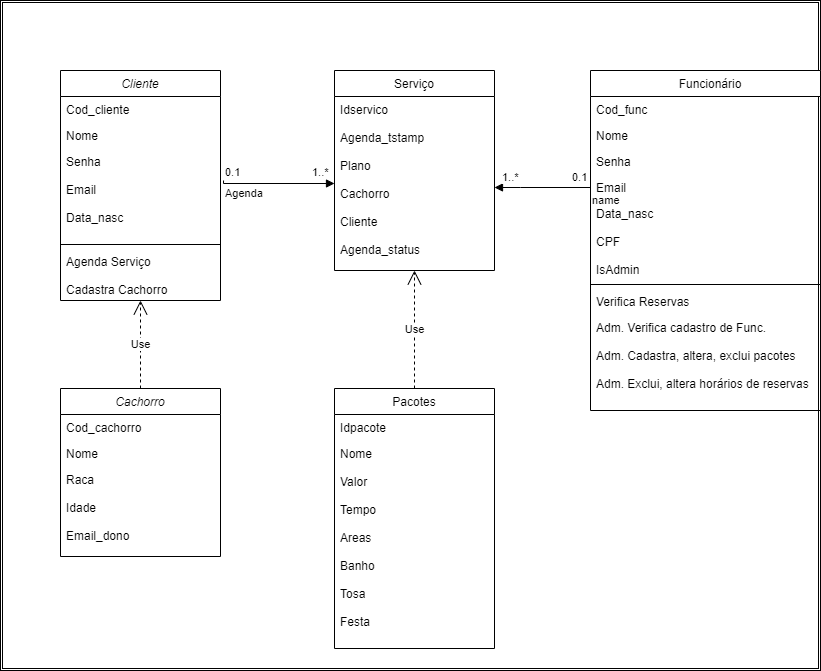

The diagram above was exported from draw.io. Its source (the exported page's mxGraphModel, read from the mxfile embedded in the PNG):
<mxGraphModel dx="1393" dy="789" grid="1" gridSize="10" guides="1" tooltips="1" connect="1" arrows="1" fold="1" page="1" pageScale="1" pageWidth="827" pageHeight="1169" math="0" shadow="0">
  <root>
    <mxCell id="WIyWlLk6GJQsqaUBKTNV-0" />
    <mxCell id="WIyWlLk6GJQsqaUBKTNV-1" parent="WIyWlLk6GJQsqaUBKTNV-0" />
    <mxCell id="aHikSg0CEpY8beLhDVMe-23" value="" style="shape=ext;double=1;rounded=0;whiteSpace=wrap;html=1;" vertex="1" parent="WIyWlLk6GJQsqaUBKTNV-1">
      <mxGeometry width="820" height="670" as="geometry" />
    </mxCell>
    <mxCell id="zkfFHV4jXpPFQw0GAbJ--0" value="Cliente" style="swimlane;fontStyle=2;align=center;verticalAlign=top;childLayout=stackLayout;horizontal=1;startSize=26;horizontalStack=0;resizeParent=1;resizeLast=0;collapsible=1;marginBottom=0;rounded=0;shadow=0;strokeWidth=1;" parent="WIyWlLk6GJQsqaUBKTNV-1" vertex="1">
      <mxGeometry x="60" y="70" width="160" height="230" as="geometry">
        <mxRectangle x="230" y="140" width="160" height="26" as="alternateBounds" />
      </mxGeometry>
    </mxCell>
    <mxCell id="zkfFHV4jXpPFQw0GAbJ--1" value="Cod_cliente&#10;" style="text;align=left;verticalAlign=top;spacingLeft=4;spacingRight=4;overflow=hidden;rotatable=0;points=[[0,0.5],[1,0.5]];portConstraint=eastwest;" parent="zkfFHV4jXpPFQw0GAbJ--0" vertex="1">
      <mxGeometry y="26" width="160" height="26" as="geometry" />
    </mxCell>
    <mxCell id="zkfFHV4jXpPFQw0GAbJ--2" value="Nome " style="text;align=left;verticalAlign=top;spacingLeft=4;spacingRight=4;overflow=hidden;rotatable=0;points=[[0,0.5],[1,0.5]];portConstraint=eastwest;rounded=0;shadow=0;html=0;" parent="zkfFHV4jXpPFQw0GAbJ--0" vertex="1">
      <mxGeometry y="52" width="160" height="26" as="geometry" />
    </mxCell>
    <mxCell id="zkfFHV4jXpPFQw0GAbJ--3" value="Senha&#10;&#10;Email&#10;&#10;Data_nasc" style="text;align=left;verticalAlign=top;spacingLeft=4;spacingRight=4;overflow=hidden;rotatable=0;points=[[0,0.5],[1,0.5]];portConstraint=eastwest;rounded=0;shadow=0;html=0;" parent="zkfFHV4jXpPFQw0GAbJ--0" vertex="1">
      <mxGeometry y="78" width="160" height="92" as="geometry" />
    </mxCell>
    <mxCell id="zkfFHV4jXpPFQw0GAbJ--4" value="" style="line;html=1;strokeWidth=1;align=left;verticalAlign=middle;spacingTop=-1;spacingLeft=3;spacingRight=3;rotatable=0;labelPosition=right;points=[];portConstraint=eastwest;" parent="zkfFHV4jXpPFQw0GAbJ--0" vertex="1">
      <mxGeometry y="170" width="160" height="8" as="geometry" />
    </mxCell>
    <mxCell id="zkfFHV4jXpPFQw0GAbJ--5" value="Agenda Serviço&#10;&#10;Cadastra Cachorro" style="text;align=left;verticalAlign=top;spacingLeft=4;spacingRight=4;overflow=hidden;rotatable=0;points=[[0,0.5],[1,0.5]];portConstraint=eastwest;" parent="zkfFHV4jXpPFQw0GAbJ--0" vertex="1">
      <mxGeometry y="178" width="160" height="42" as="geometry" />
    </mxCell>
    <mxCell id="zkfFHV4jXpPFQw0GAbJ--6" value="Pacotes" style="swimlane;fontStyle=0;align=center;verticalAlign=top;childLayout=stackLayout;horizontal=1;startSize=26;horizontalStack=0;resizeParent=1;resizeLast=0;collapsible=1;marginBottom=0;rounded=0;shadow=0;strokeWidth=1;" parent="WIyWlLk6GJQsqaUBKTNV-1" vertex="1">
      <mxGeometry x="334" y="388" width="160" height="260" as="geometry">
        <mxRectangle x="130" y="380" width="160" height="26" as="alternateBounds" />
      </mxGeometry>
    </mxCell>
    <mxCell id="zkfFHV4jXpPFQw0GAbJ--7" value="Idpacote" style="text;align=left;verticalAlign=top;spacingLeft=4;spacingRight=4;overflow=hidden;rotatable=0;points=[[0,0.5],[1,0.5]];portConstraint=eastwest;" parent="zkfFHV4jXpPFQw0GAbJ--6" vertex="1">
      <mxGeometry y="26" width="160" height="26" as="geometry" />
    </mxCell>
    <mxCell id="zkfFHV4jXpPFQw0GAbJ--8" value="Nome&#10;&#10;Valor&#10;&#10;Tempo&#10;&#10;Areas&#10;&#10;Banho&#10;&#10;Tosa&#10;&#10;Festa" style="text;align=left;verticalAlign=top;spacingLeft=4;spacingRight=4;overflow=hidden;rotatable=0;points=[[0,0.5],[1,0.5]];portConstraint=eastwest;rounded=0;shadow=0;html=0;" parent="zkfFHV4jXpPFQw0GAbJ--6" vertex="1">
      <mxGeometry y="52" width="160" height="208" as="geometry" />
    </mxCell>
    <mxCell id="zkfFHV4jXpPFQw0GAbJ--13" value="Serviço" style="swimlane;fontStyle=0;align=center;verticalAlign=top;childLayout=stackLayout;horizontal=1;startSize=26;horizontalStack=0;resizeParent=1;resizeLast=0;collapsible=1;marginBottom=0;rounded=0;shadow=0;strokeWidth=1;" parent="WIyWlLk6GJQsqaUBKTNV-1" vertex="1">
      <mxGeometry x="334" y="70" width="160" height="200" as="geometry">
        <mxRectangle x="340" y="380" width="170" height="26" as="alternateBounds" />
      </mxGeometry>
    </mxCell>
    <mxCell id="zkfFHV4jXpPFQw0GAbJ--14" value="Idservico&#10;&#10;Agenda_tstamp&#10;&#10;Plano&#10;&#10;Cachorro&#10;&#10;Cliente&#10;&#10;Agenda_status" style="text;align=left;verticalAlign=top;spacingLeft=4;spacingRight=4;overflow=hidden;rotatable=0;points=[[0,0.5],[1,0.5]];portConstraint=eastwest;" parent="zkfFHV4jXpPFQw0GAbJ--13" vertex="1">
      <mxGeometry y="26" width="160" height="174" as="geometry" />
    </mxCell>
    <mxCell id="zkfFHV4jXpPFQw0GAbJ--17" value="   Funcionário" style="swimlane;fontStyle=0;align=center;verticalAlign=top;childLayout=stackLayout;horizontal=1;startSize=26;horizontalStack=0;resizeParent=1;resizeLast=0;collapsible=1;marginBottom=0;rounded=0;shadow=0;strokeWidth=1;" parent="WIyWlLk6GJQsqaUBKTNV-1" vertex="1">
      <mxGeometry x="590" y="70" width="230" height="340" as="geometry">
        <mxRectangle x="550" y="140" width="160" height="26" as="alternateBounds" />
      </mxGeometry>
    </mxCell>
    <mxCell id="zkfFHV4jXpPFQw0GAbJ--18" value="Cod_func" style="text;align=left;verticalAlign=top;spacingLeft=4;spacingRight=4;overflow=hidden;rotatable=0;points=[[0,0.5],[1,0.5]];portConstraint=eastwest;" parent="zkfFHV4jXpPFQw0GAbJ--17" vertex="1">
      <mxGeometry y="26" width="230" height="26" as="geometry" />
    </mxCell>
    <mxCell id="zkfFHV4jXpPFQw0GAbJ--19" value="Nome" style="text;align=left;verticalAlign=top;spacingLeft=4;spacingRight=4;overflow=hidden;rotatable=0;points=[[0,0.5],[1,0.5]];portConstraint=eastwest;rounded=0;shadow=0;html=0;" parent="zkfFHV4jXpPFQw0GAbJ--17" vertex="1">
      <mxGeometry y="52" width="230" height="26" as="geometry" />
    </mxCell>
    <mxCell id="zkfFHV4jXpPFQw0GAbJ--20" value="Senha" style="text;align=left;verticalAlign=top;spacingLeft=4;spacingRight=4;overflow=hidden;rotatable=0;points=[[0,0.5],[1,0.5]];portConstraint=eastwest;rounded=0;shadow=0;html=0;" parent="zkfFHV4jXpPFQw0GAbJ--17" vertex="1">
      <mxGeometry y="78" width="230" height="26" as="geometry" />
    </mxCell>
    <mxCell id="zkfFHV4jXpPFQw0GAbJ--21" value="Email" style="text;align=left;verticalAlign=top;spacingLeft=4;spacingRight=4;overflow=hidden;rotatable=0;points=[[0,0.5],[1,0.5]];portConstraint=eastwest;rounded=0;shadow=0;html=0;" parent="zkfFHV4jXpPFQw0GAbJ--17" vertex="1">
      <mxGeometry y="104" width="230" height="26" as="geometry" />
    </mxCell>
    <mxCell id="zkfFHV4jXpPFQw0GAbJ--22" value="Data_nasc&#10;&#10;CPF&#10;&#10;IsAdmin" style="text;align=left;verticalAlign=top;spacingLeft=4;spacingRight=4;overflow=hidden;rotatable=0;points=[[0,0.5],[1,0.5]];portConstraint=eastwest;rounded=0;shadow=0;html=0;" parent="zkfFHV4jXpPFQw0GAbJ--17" vertex="1">
      <mxGeometry y="130" width="230" height="80" as="geometry" />
    </mxCell>
    <mxCell id="zkfFHV4jXpPFQw0GAbJ--23" value="" style="line;html=1;strokeWidth=1;align=left;verticalAlign=middle;spacingTop=-1;spacingLeft=3;spacingRight=3;rotatable=0;labelPosition=right;points=[];portConstraint=eastwest;" parent="zkfFHV4jXpPFQw0GAbJ--17" vertex="1">
      <mxGeometry y="210" width="230" height="8" as="geometry" />
    </mxCell>
    <mxCell id="zkfFHV4jXpPFQw0GAbJ--24" value="Verifica Reservas" style="text;align=left;verticalAlign=top;spacingLeft=4;spacingRight=4;overflow=hidden;rotatable=0;points=[[0,0.5],[1,0.5]];portConstraint=eastwest;" parent="zkfFHV4jXpPFQw0GAbJ--17" vertex="1">
      <mxGeometry y="218" width="230" height="26" as="geometry" />
    </mxCell>
    <mxCell id="zkfFHV4jXpPFQw0GAbJ--25" value="Adm. Verifica cadastro de Func.&#10;&#10;Adm. Cadastra, altera, exclui pacotes&#10;&#10;Adm. Exclui, altera horários de reservas" style="text;align=left;verticalAlign=top;spacingLeft=4;spacingRight=4;overflow=hidden;rotatable=0;points=[[0,0.5],[1,0.5]];portConstraint=eastwest;" parent="zkfFHV4jXpPFQw0GAbJ--17" vertex="1">
      <mxGeometry y="244" width="230" height="96" as="geometry" />
    </mxCell>
    <mxCell id="aHikSg0CEpY8beLhDVMe-0" value="Cachorro" style="swimlane;fontStyle=2;align=center;verticalAlign=top;childLayout=stackLayout;horizontal=1;startSize=26;horizontalStack=0;resizeParent=1;resizeLast=0;collapsible=1;marginBottom=0;rounded=0;shadow=0;strokeWidth=1;" vertex="1" parent="WIyWlLk6GJQsqaUBKTNV-1">
      <mxGeometry x="60" y="388" width="160" height="168" as="geometry">
        <mxRectangle x="230" y="140" width="160" height="26" as="alternateBounds" />
      </mxGeometry>
    </mxCell>
    <mxCell id="aHikSg0CEpY8beLhDVMe-1" value="Cod_cachorro" style="text;align=left;verticalAlign=top;spacingLeft=4;spacingRight=4;overflow=hidden;rotatable=0;points=[[0,0.5],[1,0.5]];portConstraint=eastwest;" vertex="1" parent="aHikSg0CEpY8beLhDVMe-0">
      <mxGeometry y="26" width="160" height="26" as="geometry" />
    </mxCell>
    <mxCell id="aHikSg0CEpY8beLhDVMe-2" value="Nome" style="text;align=left;verticalAlign=top;spacingLeft=4;spacingRight=4;overflow=hidden;rotatable=0;points=[[0,0.5],[1,0.5]];portConstraint=eastwest;rounded=0;shadow=0;html=0;" vertex="1" parent="aHikSg0CEpY8beLhDVMe-0">
      <mxGeometry y="52" width="160" height="26" as="geometry" />
    </mxCell>
    <mxCell id="aHikSg0CEpY8beLhDVMe-3" value="Raca&#10;&#10;Idade&#10;&#10;Email_dono" style="text;align=left;verticalAlign=top;spacingLeft=4;spacingRight=4;overflow=hidden;rotatable=0;points=[[0,0.5],[1,0.5]];portConstraint=eastwest;rounded=0;shadow=0;html=0;" vertex="1" parent="aHikSg0CEpY8beLhDVMe-0">
      <mxGeometry y="78" width="160" height="82" as="geometry" />
    </mxCell>
    <mxCell id="aHikSg0CEpY8beLhDVMe-10" value="Use" style="endArrow=open;endSize=12;dashed=1;html=1;rounded=0;entryX=0.5;entryY=1;entryDx=0;entryDy=0;exitX=0.5;exitY=0;exitDx=0;exitDy=0;" edge="1" parent="WIyWlLk6GJQsqaUBKTNV-1" source="aHikSg0CEpY8beLhDVMe-0" target="zkfFHV4jXpPFQw0GAbJ--0">
      <mxGeometry width="160" relative="1" as="geometry">
        <mxPoint x="80" y="350" as="sourcePoint" />
        <mxPoint x="240" y="350" as="targetPoint" />
      </mxGeometry>
    </mxCell>
    <mxCell id="aHikSg0CEpY8beLhDVMe-11" value="Use" style="endArrow=open;endSize=12;dashed=1;html=1;rounded=0;exitX=0.5;exitY=0;exitDx=0;exitDy=0;" edge="1" parent="WIyWlLk6GJQsqaUBKTNV-1" source="zkfFHV4jXpPFQw0GAbJ--6" target="zkfFHV4jXpPFQw0GAbJ--14">
      <mxGeometry width="160" relative="1" as="geometry">
        <mxPoint x="370" y="320" as="sourcePoint" />
        <mxPoint x="530" y="320" as="targetPoint" />
      </mxGeometry>
    </mxCell>
    <mxCell id="aHikSg0CEpY8beLhDVMe-14" value="Agenda" style="endArrow=block;endFill=1;html=1;edgeStyle=orthogonalEdgeStyle;align=left;verticalAlign=top;rounded=0;exitX=1.019;exitY=0.348;exitDx=0;exitDy=0;exitPerimeter=0;entryX=0;entryY=0.5;entryDx=0;entryDy=0;" edge="1" parent="WIyWlLk6GJQsqaUBKTNV-1" source="zkfFHV4jXpPFQw0GAbJ--3" target="zkfFHV4jXpPFQw0GAbJ--14">
      <mxGeometry x="-1" relative="1" as="geometry">
        <mxPoint x="240" y="180" as="sourcePoint" />
        <mxPoint x="320" y="180" as="targetPoint" />
        <Array as="points">
          <mxPoint x="223" y="183" />
        </Array>
      </mxGeometry>
    </mxCell>
    <mxCell id="aHikSg0CEpY8beLhDVMe-15" value="0.1" style="edgeLabel;resizable=0;html=1;align=left;verticalAlign=bottom;" connectable="0" vertex="1" parent="aHikSg0CEpY8beLhDVMe-14">
      <mxGeometry x="-1" relative="1" as="geometry" />
    </mxCell>
    <mxCell id="aHikSg0CEpY8beLhDVMe-18" value="1..*" style="edgeLabel;resizable=0;html=1;align=left;verticalAlign=bottom;" connectable="0" vertex="1" parent="aHikSg0CEpY8beLhDVMe-14">
      <mxGeometry x="-1" relative="1" as="geometry">
        <mxPoint x="87" as="offset" />
      </mxGeometry>
    </mxCell>
    <mxCell id="aHikSg0CEpY8beLhDVMe-19" value="name" style="endArrow=block;endFill=1;html=1;edgeStyle=orthogonalEdgeStyle;align=left;verticalAlign=top;rounded=0;exitX=0;exitY=0.5;exitDx=0;exitDy=0;" edge="1" parent="WIyWlLk6GJQsqaUBKTNV-1" source="zkfFHV4jXpPFQw0GAbJ--21" target="zkfFHV4jXpPFQw0GAbJ--14">
      <mxGeometry x="-1" relative="1" as="geometry">
        <mxPoint x="470" y="330" as="sourcePoint" />
        <mxPoint x="630" y="330" as="targetPoint" />
        <Array as="points">
          <mxPoint x="520" y="187" />
          <mxPoint x="520" y="187" />
        </Array>
      </mxGeometry>
    </mxCell>
    <mxCell id="aHikSg0CEpY8beLhDVMe-21" value="1..*" style="edgeLabel;resizable=0;html=1;align=left;verticalAlign=bottom;" connectable="0" vertex="1" parent="WIyWlLk6GJQsqaUBKTNV-1">
      <mxGeometry x="499.99999999999994" y="184.99599999999995" as="geometry" />
    </mxCell>
    <mxCell id="aHikSg0CEpY8beLhDVMe-22" value="0.1" style="edgeLabel;resizable=0;html=1;align=left;verticalAlign=bottom;" connectable="0" vertex="1" parent="WIyWlLk6GJQsqaUBKTNV-1">
      <mxGeometry x="570" y="184.99599999999995" as="geometry" />
    </mxCell>
  </root>
</mxGraphModel>